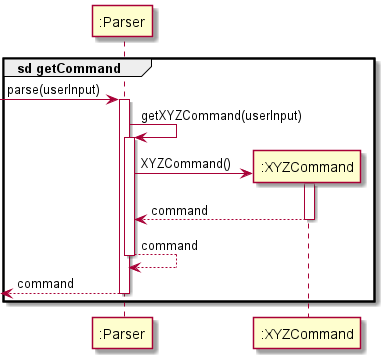

The diagram above was rendered by PlantUML. Its source (embedded in the PNG):
@startuml

group sd getCommand
participant ":Parser" as Parser
participant ":XYZCommand" as Command


[-> Parser : parse(userInput)
activate Parser

Parser -> Parser : getXYZCommand(userInput)
activate Parser

create Command
Parser -> Command : XYZCommand()
activate Command

Command --> Parser : command
deactivate Command

Parser --> Parser : command
deactivate Parser

[<-- Parser : command
deactivate Parser
end


@enduml